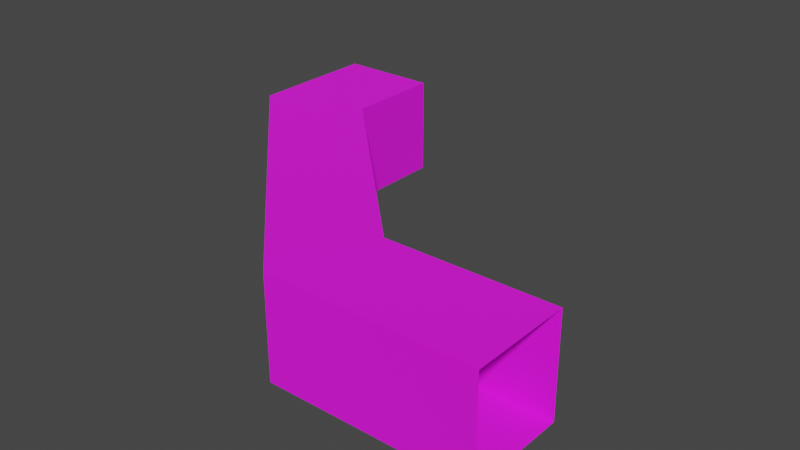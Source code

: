 # Source: room11.blend  (saved by Blender 3.6.11; exported with 4.5.12 LTS)
import bpy
from mathutils import Matrix  # noqa: F401  (used for matrix-valued properties, if any)

bpy.ops.wm.read_factory_settings(use_empty=True)
scene = bpy.context.scene
scene.name = 'Scene'

# ---- collections
col_collection = bpy.data.collections.new('Collection'); scene.collection.children.link(col_collection)

# ---- images (referenced by path relative to the original .blend; pixels are not part of the script)
import os
ASSET_DIR = os.environ.get("B2B_ASSET_DIR", "")  # directory of the original .blend (textures are referenced by path, not embedded)
HERE = os.path.dirname(os.path.abspath(__file__))  # packed textures are extracted next to this script under _unpacked/

def load_image(name, relpath, width, height, colorspace="sRGB"):
    """Load a texture the original file referenced (path relative to the .blend, or extracted next to this script)."""
    p = next((c for c in (os.path.join(HERE, relpath), os.path.join(ASSET_DIR, relpath)) if relpath and os.path.exists(c)), "")
    if p:
        img = bpy.data.images.load(p, check_existing=True)
        img.name = name
    else:  # same state as the original file: an image datablock whose file is absent (Cycles renders it pink)
        img = bpy.data.images.new(name, width, height)
        img.source = "FILE"
        img.filepath = "//" + (relpath or name)
    img.colorspace_settings.name = colorspace
    return img
img_dungeon_wall_diffuse_png = load_image('dungeon_wall_diffuse.png', 'dungeon_wall_diffuse.png', 1024, 1024, 'sRGB')

# ---- materials (node trees are filled in below, after node groups)
mat_material = bpy.data.materials.new('Material')
mat_material.use_backface_culling = True
mat_material.use_transparent_shadow = False

# ---- material node trees
mat_material.use_nodes = True; mat_material.node_tree.nodes.clear()
_N = mat_material.node_tree.nodes; _L = mat_material.node_tree.links
n0 = _N.new('ShaderNodeBsdfPrincipled'); n0.name = 'Principled BSDF'; n0.location = (10, 300)
n0.distribution = 'GGX'
n0.subsurface_method = 'RANDOM_WALK_SKIN'
n0.inputs[2].default_value = 1.0
n0.inputs[3].default_value = 1.45
n0.inputs[27].default_value = (0.0, 0.0, 0.0, 1.0)
n0.inputs[28].default_value = 1.0
n1 = _N.new('ShaderNodeOutputMaterial'); n1.name = 'Material Output'; n1.location = (300, 300)
n2 = _N.new('ShaderNodeTexImage'); n2.name = 'Image Texture'; n2.location = (-722, 293)
n2.image = img_dungeon_wall_diffuse_png
_L.new(n0.outputs[0], n1.inputs[0])
_L.new(n2.outputs[0], n0.inputs[0])
n1.is_active_output = True

# ---- world
world_world = bpy.data.worlds.new('World'); scene.world = world_world
world_world.use_nodes = True; world_world.node_tree.nodes.clear()
_N = world_world.node_tree.nodes; _L = world_world.node_tree.links
n0 = _N.new('ShaderNodeOutputWorld'); n0.name = 'World Output'; n0.location = (300, 300)
n1 = _N.new('ShaderNodeBackground'); n1.name = 'Background'; n1.location = (10, 300)
n1.inputs[0].default_value = (0.05088, 0.05088, 0.05088, 1.0)
_L.new(n1.outputs[0], n0.inputs[0])
n0.is_active_output = True
world_world.color = (0.05088, 0.05088, 0.05088)
world_world.use_sun_shadow = False
world_world.sun_shadow_jitter_overblur = 0.0

# ---- meshes
me_plane_005 = bpy.data.meshes.new('Plane.005')
me_plane_005.from_pydata([(9.0, -5.0, 0.0), (9.0, -2.0, 0.0), (3.0, -5.0, 0.0), (4.0, -2.0, 0.0), (-5.0, 3.0, 0.0), (-2.0, 4.0, 0.0), (-5.0, 7.0, 0.0), (-2.0, 7.0, 0.0), (9.0, -5.0, 3.0), (3.0, -5.0, 3.0), (4.0, -2.0, 3.0), (-5.0, 3.0, 3.0), (-2.0, 4.0, 3.0), (-5.0, 7.0, 3.0), (-2.0, 7.0, 3.0), (9.0, -2.0, 3.0)], [], [(0, 1, 3, 2), (2, 3, 5, 4), (4, 5, 7, 6), (2, 4, 11, 9), (5, 3, 10, 12), (4, 6, 13, 11), (7, 5, 12, 14), (2, 9, 8, 0), (1, 15, 10, 3), (8, 9, 10, 15), (11, 12, 10, 9), (13, 14, 12, 11)])
_uv = me_plane_005.uv_layers.new(name='UVMap')
_uv.uv.foreach_set('vector', [4.412, -1.722, 4.412, -1.222, 3.662, -1.222, 3.412, -1.722, 3.412, -1.722, 3.662, -1.222, 2.662, -0.2221, 2.162, -0.4721, 2.162, -0.4721, 2.662, -0.2221, 2.662, 0.2779, 2.162, 0.2779, 3.412, -0.1612, 2.162, -0.1612, 2.162, 0.3388, 3.412, 0.3388, 2.662, -0.1612, 3.662, -0.1612, 3.662, 0.3388, 2.662, 0.3388, -0.4721, -0.1612, 0.2779, -0.1612, 0.2779, 0.3388, -0.4721, 0.3388, 0.2779, -0.1612, -0.2221, -0.1612, -0.2221, 0.3388, 0.2779, 0.3388, 3.412, -0.1612, 3.412, 0.3388, 4.412, 0.3388, 4.412, -0.1612, 4.412, -0.1612, 4.412, 0.3388, 3.662, 0.3388, 3.662, -0.1612, 4.412, -1.722, 3.412, -1.722, 3.662, -1.222, 4.412, -1.222, 2.162, -0.4721, 2.662, -0.2221, 3.662, -1.222, 3.412, -1.722, 2.162, 0.2779, 2.662, 0.2779, 2.662, -0.2221, 2.162, -0.4721])
me_plane_005.materials.append(mat_material)
me_plane_005.update()

# ---- objects
ob_plane_005 = bpy.data.objects.new('Plane.005', me_plane_005)
ob_connector0 = bpy.data.objects.new('__connector0', None)
ob_connector1 = bpy.data.objects.new('__connector1', None)

# ---- transforms, parenting, visibility, modifiers, constraints
ob_plane_005.location = (0.0, 0.0, 0.0)
ob_connector0.location = (-3.504, 7.408, 0.0)
ob_connector0.empty_display_type = 'ARROWS'
ob_connector1.location = (9.618, -3.48, 0.0)
ob_connector1.rotation_euler = (0.0, -0.0, -1.571)
ob_connector1.empty_display_type = 'ARROWS'

# ---- collection membership
col_collection.objects.link(ob_plane_005)
col_collection.objects.link(ob_connector0)
col_collection.objects.link(ob_connector1)

# ---- scene / render settings (as saved in the file)
scene.frame_start = 1; scene.frame_end = 250; scene.frame_set(1)
scene.render.engine = 'BLENDER_EEVEE_NEXT'
scene.cycles.sampling_pattern = 'TABULATED_SOBOL'
scene.view_settings.view_transform = 'Filmic'
bpy.context.view_layer.update()

# ---- added for rendering (the .blend has no active camera and no usable light): camera, sun
cam_auto = bpy.data.cameras.new('AutoCamera')
cam_auto.lens = 50.0
cam_auto.sensor_width = 36.0
cam_auto.clip_end = 1000.0
ob_auto_camera = bpy.data.objects.new('AutoCamera', cam_auto)
scene.collection.objects.link(ob_auto_camera)
ob_auto_camera.location = (19.2846, -19.7415, 15.3277)
ob_auto_camera.rotation_euler = (1.09748, -7.21219e-08, 0.694738)
scene.camera = ob_auto_camera
light_auto_sun = bpy.data.lights.new('AutoSun', 'SUN')
light_auto_sun.energy = 3.0
light_auto_sun.angle = 0.0523599
ob_auto_sun = bpy.data.objects.new('AutoSun', light_auto_sun)
scene.collection.objects.link(ob_auto_sun)
ob_auto_sun.rotation_euler = (0.872665, 0.174533, 0.523599)
bpy.context.view_layer.update()
